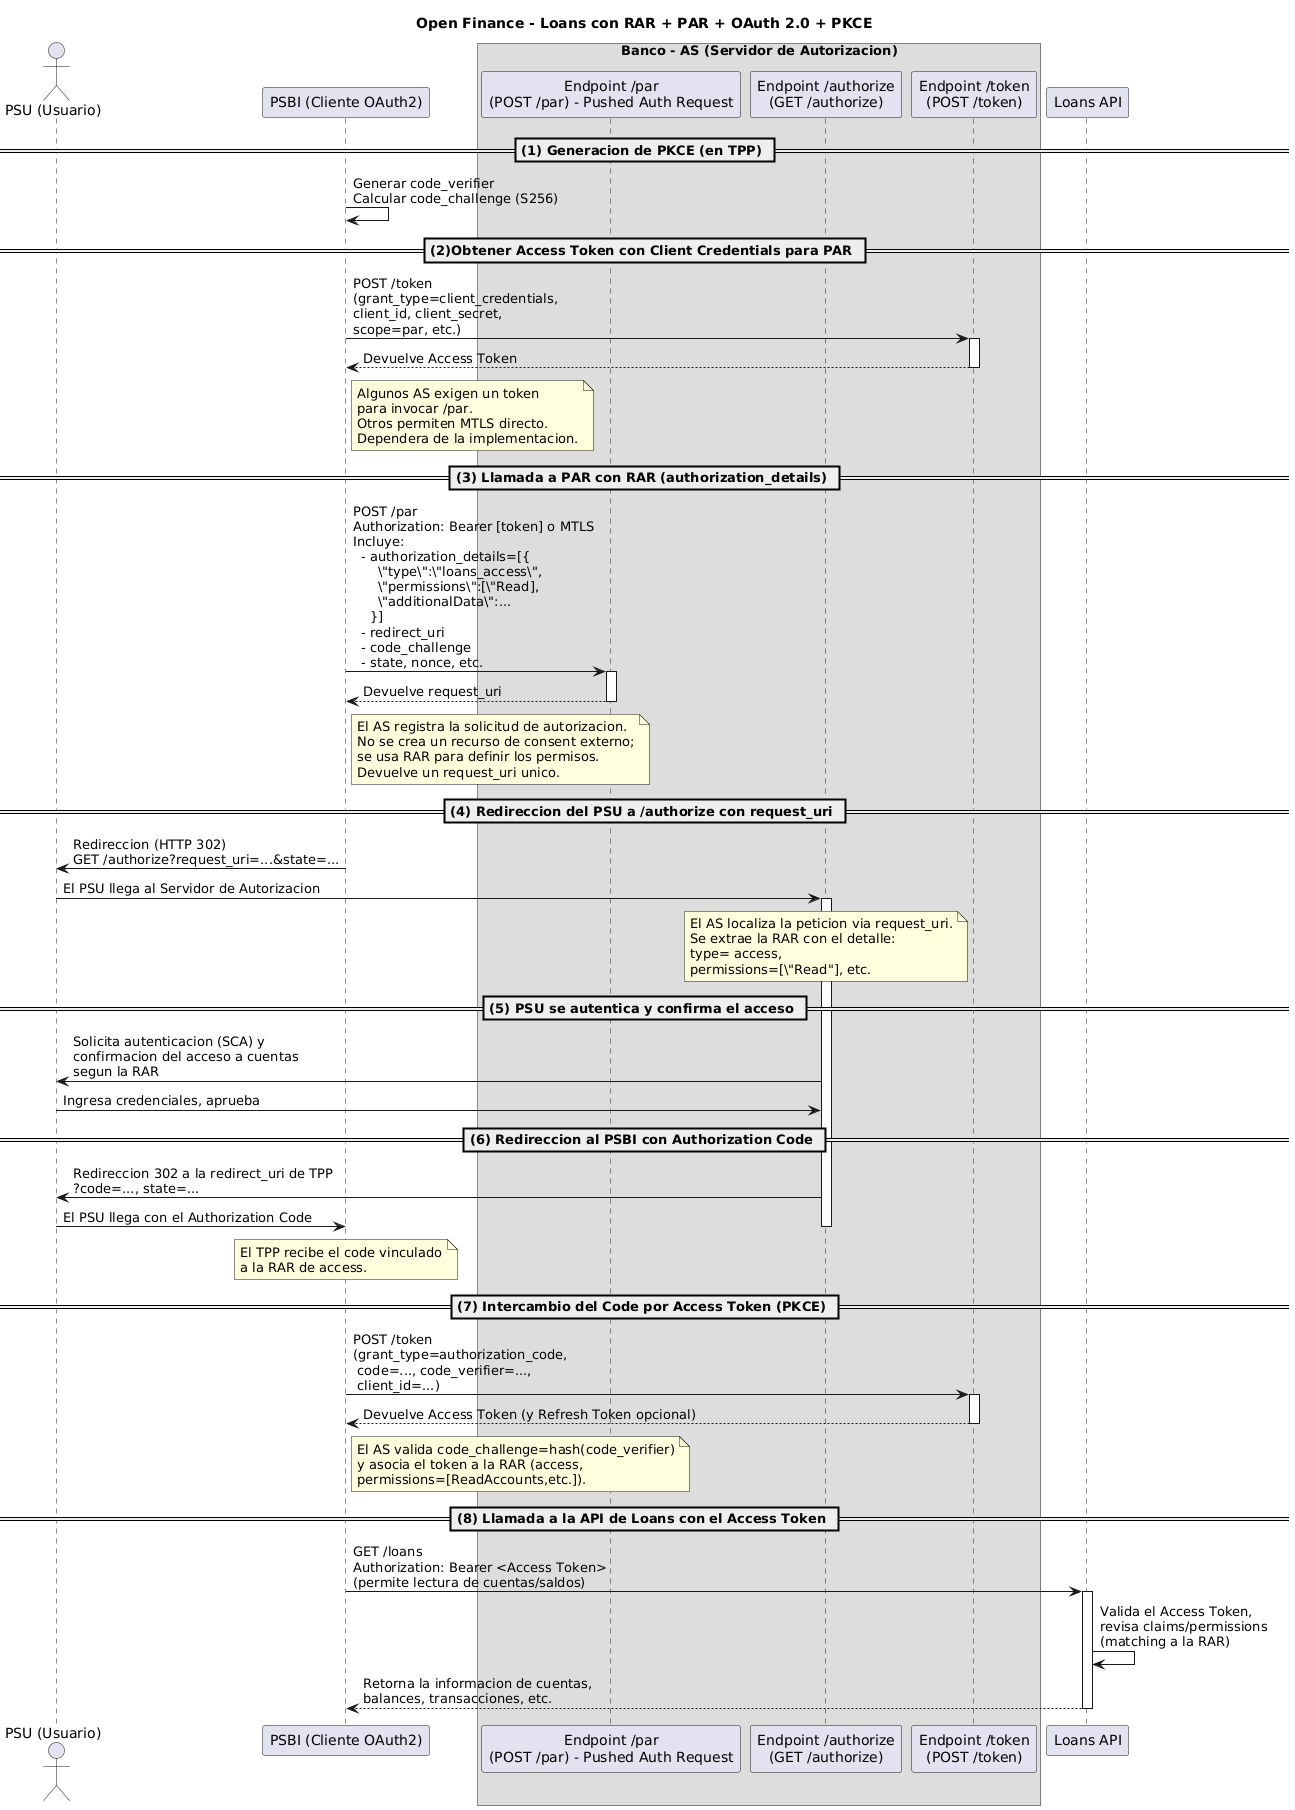

The diagram above was rendered by PlantUML. Its source (embedded in the PNG):
@startuml
title Open Finance - Loans con RAR + PAR + OAuth 2.0 + PKCE

actor PSU as "PSU (Usuario)"
participant TPP as "PSBI (Cliente OAuth2)"

box "Banco - AS (Servidor de Autorizacion)"
  participant PAR as "Endpoint /par\n(POST /par) - Pushed Auth Request"
  participant AUTHZ as "Endpoint /authorize\n(GET /authorize)"
  participant TOKEN as "Endpoint /token\n(POST /token)"
end box

participant LoansAPI as "Loans API"

== (1) Generacion de PKCE (en TPP) ==
TPP -> TPP: Generar code_verifier\nCalcular code_challenge (S256)

== (2)Obtener Access Token con Client Credentials para PAR ==
box "Canal MTLS o Private Key JWT"
TPP -> TOKEN: POST /token\n(grant_type=client_credentials,\nclient_id, client_secret,\nscope=par, etc.)
activate TOKEN
TOKEN --> TPP: Devuelve Access Token
deactivate TOKEN
end box

note right of TPP
Algunos AS exigen un token
para invocar /par.
Otros permiten MTLS directo.
Dependera de la implementacion.
end note

== (3) Llamada a PAR con RAR (authorization_details) ==
box "Canal Autenticado (MTLS / Bearer)"
TPP -> PAR: POST /par\nAuthorization: Bearer [token] o MTLS\nIncluye:\n  - authorization_details=[{\n      \"type\":\"loans_access\",\n      \"permissions\":[\"Read],\n      \"additionalData\":...\n    }]\n  - redirect_uri\n  - code_challenge\n  - state, nonce, etc.
activate PAR
PAR --> TPP: Devuelve request_uri
deactivate PAR
end box

note right of TPP
El AS registra la solicitud de autorizacion.
No se crea un recurso de consent externo;
se usa RAR para definir los permisos.
Devuelve un request_uri unico.
end note

== (4) Redireccion del PSU a /authorize con request_uri ==
TPP -> PSU: Redireccion (HTTP 302)\nGET /authorize?request_uri=...&state=...
PSU -> AUTHZ: El PSU llega al Servidor de Autorizacion
activate AUTHZ

note over AUTHZ
El AS localiza la peticion via request_uri.
Se extrae la RAR con el detalle:
type= access,
permissions=[\"Read"], etc.
end note

== (5) PSU se autentica y confirma el acceso ==
AUTHZ -> PSU: Solicita autenticacion (SCA) y\nconfirmacion del acceso a cuentas\nsegun la RAR
PSU -> AUTHZ: Ingresa credenciales, aprueba

== (6) Redireccion al PSBI con Authorization Code ==
AUTHZ -> PSU: Redireccion 302 a la redirect_uri de TPP\n?code=..., state=...
PSU -> TPP: El PSU llega con el Authorization Code
deactivate AUTHZ

note over TPP
El TPP recibe el code vinculado
a la RAR de access.
end note

== (7) Intercambio del Code por Access Token (PKCE) ==
box "Canal Autenticado (MTLS / PKJWT)"
TPP -> TOKEN: POST /token\n(grant_type=authorization_code,\n code=..., code_verifier=...,\n client_id=...)
activate TOKEN
TOKEN --> TPP: Devuelve Access Token (y Refresh Token opcional)
deactivate TOKEN
end box

note right of TPP
El AS valida code_challenge=hash(code_verifier)
y asocia el token a la RAR (access,
permissions=[ReadAccounts,etc.]).
end note

== (8) Llamada a la API de Loans con el Access Token ==
box "Canal Autenticado"
TPP -> LoansAPI: GET /loans\nAuthorization: Bearer <Access Token>\n(permite lectura de cuentas/saldos)
activate LoansAPI
LoansAPI -> LoansAPI: Valida el Access Token,\nrevisa claims/permissions\n(matching a la RAR)
LoansAPI --> TPP: Retorna la informacion de cuentas,\nbalances, transacciones, etc.
deactivate LoansAPI
end box
@enduml